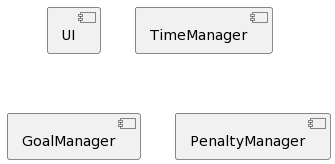

The diagram above was rendered by PlantUML. Its source (embedded in the PNG):
@startuml
[UI]

[TimeManager]

[GoalManager]

[PenaltyManager]
@enduml